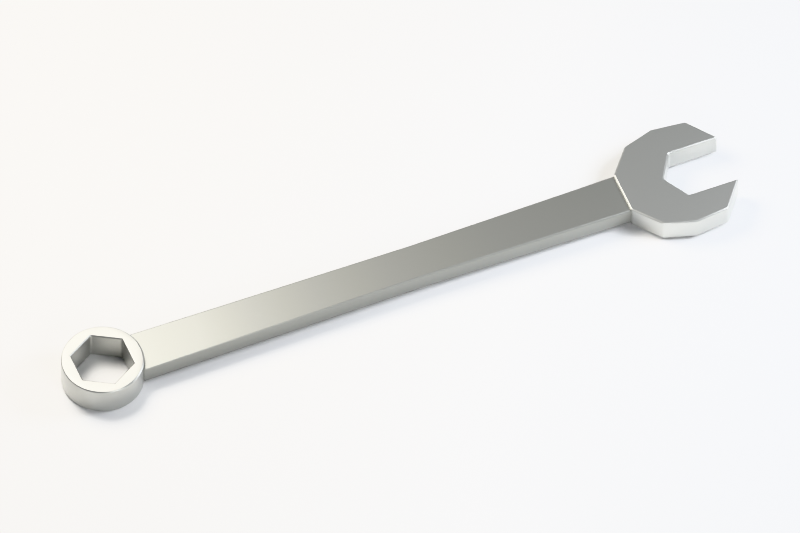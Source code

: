 # Source: working.blend  (saved by Blender 5.2.45; exported with 4.5.12 LTS)
import bpy
from mathutils import Matrix  # noqa: F401  (used for matrix-valued properties, if any)

bpy.ops.wm.read_factory_settings(use_empty=True)
scene = bpy.context.scene
scene.name = 'Scene'

# ---- materials (node trees are filled in below, after node groups)
mat_bright_steel = bpy.data.materials.new('bright steel')
mat_bright_steel.use_backface_culling = True
mat_bright_steel.diffuse_color = (0.4745, 0.4784, 0.4549, 1.0)
mat_ground_steel = bpy.data.materials.new('ground steel')
mat_ground_steel.use_backface_culling = True
mat_ground_steel.diffuse_color = (0.3059, 0.3098, 0.2902, 1.0)
mat_warm_grey_paper = bpy.data.materials.new('Warm grey paper')
mat_warm_grey_paper.diffuse_color = (0.57, 0.56, 0.53, 1.0)

# ---- material node trees
mat_bright_steel.use_nodes = True; mat_bright_steel.node_tree.nodes.clear()
_N = mat_bright_steel.node_tree.nodes; _L = mat_bright_steel.node_tree.links
n0 = _N.new('ShaderNodeBsdfPrincipled'); n0.name = 'Principled BSDF'; n0.location = (10, 300)
n0.inputs[0].default_value = (0.4745, 0.4784, 0.4549, 1.0)
n0.inputs[1].default_value = 0.78
n0.inputs[2].default_value = 0.33
n0.inputs[10].default_value = 0.005
n1 = _N.new('ShaderNodeOutputMaterial'); n1.name = 'Material Output'; n1.location = (300, 300)
_L.new(n0.outputs[0], n1.inputs[0])
n1.is_active_output = True
mat_ground_steel.use_nodes = True; mat_ground_steel.node_tree.nodes.clear()
_N = mat_ground_steel.node_tree.nodes; _L = mat_ground_steel.node_tree.links
n0 = _N.new('ShaderNodeBsdfPrincipled'); n0.name = 'Principled BSDF'; n0.location = (10, 300)
n0.inputs[0].default_value = (0.3059, 0.3098, 0.2902, 1.0)
n0.inputs[1].default_value = 0.8
n0.inputs[2].default_value = 0.43
n0.inputs[10].default_value = 0.005
n1 = _N.new('ShaderNodeOutputMaterial'); n1.name = 'Material Output'; n1.location = (300, 300)
_L.new(n0.outputs[0], n1.inputs[0])
n1.is_active_output = True
mat_warm_grey_paper.use_nodes = True; mat_warm_grey_paper.node_tree.nodes.clear()
_N = mat_warm_grey_paper.node_tree.nodes; _L = mat_warm_grey_paper.node_tree.links
n0 = _N.new('ShaderNodeBsdfPrincipled'); n0.name = 'Principled BSDF'; n0.location = (-200, 100)
n0.inputs[10].default_value = 0.005
n1 = _N.new('ShaderNodeOutputMaterial'); n1.name = 'Material Output'; n1.location = (200, 100)
_L.new(n0.outputs[0], n1.inputs[0])
n1.is_active_output = True

# ---- world
world_soft_studio_ambient = bpy.data.worlds.new('Soft studio ambient'); scene.world = world_soft_studio_ambient
world_soft_studio_ambient.use_nodes = True; world_soft_studio_ambient.node_tree.nodes.clear()
_N = world_soft_studio_ambient.node_tree.nodes; _L = world_soft_studio_ambient.node_tree.links
n0 = _N.new('ShaderNodeBackground'); n0.name = 'Background'; n0.location = (-200, 100)
n0.inputs[0].default_value = (0.79, 0.85, 0.94, 1.0)
n0.inputs[1].default_value = 0.32
n1 = _N.new('ShaderNodeOutputWorld'); n1.name = 'World Output'; n1.location = (200, 100)
_L.new(n0.outputs[0], n1.inputs[0])
n1.is_active_output = True

# ---- cameras
cam_camera = bpy.data.cameras.new('Camera')
cam_camera.type = 'ORTHO'
cam_camera.clip_start = 0.001
cam_camera.ortho_scale = 0.1885

# ---- lights
light_area = bpy.data.lights.new('Area', 'AREA')
light_area.color = (1.0, 0.96, 0.9)
light_area.energy = 1.8
light_area.shape = 'DISK'
light_area.size = 0.15
light_area.size_y = 1.0
light_area_001 = bpy.data.lights.new('Area.001', 'AREA')
light_area_001.color = (0.91, 0.94, 1.0)
light_area_001.energy = 1.0
light_area_001.shape = 'DISK'
light_area_001.size = 0.1
light_area_001.size_y = 1.0
light_area_002 = bpy.data.lights.new('Area.002', 'AREA')
light_area_002.energy = 0.5
light_area_002.shape = 'DISK'
light_area_002.size = 0.12
light_area_002.size_y = 1.0

# ---- meshes
me_ring_end = bpy.data.meshes.new('Ring end')
me_ring_end.from_pydata([(-0.007614, 0.003601, -0.0038), (-0.00819, 0.004378, -0.0038), (-0.006249, 0.002236, -0.0038), (-0.005472, 0.00166, -0.0038), (-0.006965, 0.002885, -0.0038), (-0.008687, 0.005207, -0.0038), (-0.0091, 0.006081, -0.0038), (-0.009426, 0.006991, -0.0038), (-0.009661, 0.007928, -0.0038), (-0.009803, 0.008885, -0.0038), (-0.004643, 0.001163, -0.0038), (-0.003769, 0.0007498, -0.0038), (-0.002859, 0.0004241, -0.0038), (-0.003753, 0.00335, -0.0038), (-0.001922, 0.0001893, -0.0038), (-0.0009655, 4.743e-05, -0.0038), (-0.007614, 0.003601, 0.0038), (-0.00819, 0.004378, 0.0038), (-0.006249, 0.002236, 0.0038), (-0.005472, 0.00166, 0.0038), (-0.006965, 0.002885, 0.0038), (-0.008687, 0.005207, 0.0038), (-0.0091, 0.006081, 0.0038), (-0.009426, 0.006991, 0.0038), (-0.009661, 0.007928, 0.0038), (-0.009803, 0.008885, 0.0038), (-0.004643, 0.001163, 0.0038), (-0.003769, 0.0007498, 0.0038), (-0.002859, 0.0004241, 0.0038), (-0.003753, 0.00335, 0.0038), (-0.001922, 0.0001893, 0.0038), (-0.0009655, 4.743e-05, 0.0038), (-0.00985, 0.00985, -0.0038), (-0.009803, 0.01082, -0.0038), (-0.009661, 0.01177, -0.0038), (-0.007506, 0.00985, -0.0038), (-0.009426, 0.01271, -0.0038), (-0.0091, 0.01362, -0.0038), (-0.008687, 0.01449, -0.0038), (-0.00819, 0.01532, -0.0038), (-0.007614, 0.0161, -0.0038), (-0.006965, 0.01682, -0.0038), (-0.006249, 0.01746, -0.0038), (-0.005472, 0.01804, -0.0038), (-0.003753, 0.01635, -0.0038), (-0.004643, 0.01854, -0.0038), (-0.003769, 0.01895, -0.0038), (-0.002859, 0.01928, -0.0038), (-0.001922, 0.01951, -0.0038), (-0.0009655, 0.01965, -0.0038), (-0.00985, 0.00985, 0.0038), (-0.009803, 0.01082, 0.0038), (-0.009661, 0.01177, 0.0038), (-0.007506, 0.00985, 0.0038), (-0.009426, 0.01271, 0.0038), (-0.0091, 0.01362, 0.0038), (-0.008687, 0.01449, 0.0038), (-0.00819, 0.01532, 0.0038), (-0.007614, 0.0161, 0.0038), (-0.006965, 0.01682, 0.0038), (-0.006249, 0.01746, 0.0038), (-0.005472, 0.01804, 0.0038), (-0.003753, 0.01635, 0.0038), (-0.004643, 0.01854, 0.0038), (-0.003769, 0.01895, 0.0038), (-0.002859, 0.01928, 0.0038), (-0.001922, 0.01951, 0.0038), (-0.0009655, 0.01965, 0.0038), (0.0, 0.0, -0.0038), (0.0009655, 4.743e-05, -0.0038), (0.001922, 0.0001893, -0.0038), (0.002859, 0.0004241, -0.0038), (0.003769, 0.0007498, -0.0038), (0.004643, 0.001163, -0.0038), (0.003753, 0.00335, -0.0038), (0.005472, 0.00166, -0.0038), (0.006249, 0.002236, -0.0038), (0.006965, 0.002885, -0.0038), (0.007614, 0.003601, -0.0038), (0.00819, 0.004378, -0.0038), (0.008687, 0.005207, -0.0038), (0.0091, 0.006081, -0.0038), (0.009426, 0.006991, -0.0038), (0.009661, 0.007928, -0.0038), (0.009803, 0.008885, -0.0038), (0.0, 0.0, 0.0038), (0.0009655, 4.743e-05, 0.0038), (0.001922, 0.0001893, 0.0038), (0.002859, 0.0004241, 0.0038), (0.003769, 0.0007498, 0.0038), (0.004643, 0.001163, 0.0038), (0.003753, 0.00335, 0.0038), (0.005472, 0.00166, 0.0038), (0.006249, 0.002236, 0.0038), (0.006965, 0.002885, 0.0038), (0.007614, 0.003601, 0.0038), (0.00819, 0.004378, 0.0038), (0.008687, 0.005207, 0.0038), (0.0091, 0.006081, 0.0038), (0.009426, 0.006991, 0.0038), (0.009661, 0.007928, 0.0038), (0.009803, 0.008885, 0.0038), (0.0, 0.0197, -0.0038), (0.0009655, 0.01965, -0.0038), (0.001922, 0.01951, -0.0038), (0.003753, 0.01635, -0.0038), (0.002859, 0.01928, -0.0038), (0.003769, 0.01895, -0.0038), (0.004643, 0.01854, -0.0038), (0.007506, 0.00985, -0.0038), (0.00985, 0.00985, -0.0038), (0.009803, 0.01082, -0.0038), (0.009661, 0.01177, -0.0038), (0.009426, 0.01271, -0.0038), (0.0091, 0.01362, -0.0038), (0.008687, 0.01449, -0.0038), (0.006965, 0.01682, -0.0038), (0.005472, 0.01804, -0.0038), (0.006249, 0.01746, -0.0038), (0.00819, 0.01532, -0.0038), (0.007614, 0.0161, -0.0038), (0.0, 0.0197, 0.0038), (0.0009655, 0.01965, 0.0038), (0.001922, 0.01951, 0.0038), (0.003753, 0.01635, 0.0038), (0.002859, 0.01928, 0.0038), (0.003769, 0.01895, 0.0038), (0.004643, 0.01854, 0.0038), (0.007506, 0.00985, 0.0038), (0.00985, 0.00985, 0.0038), (0.009803, 0.01082, 0.0038), (0.009661, 0.01177, 0.0038), (0.009426, 0.01271, 0.0038), (0.0091, 0.01362, 0.0038), (0.008687, 0.01449, 0.0038), (0.006965, 0.01682, 0.0038), (0.005472, 0.01804, 0.0038), (0.006249, 0.01746, 0.0038), (0.00819, 0.01532, 0.0038), (0.007614, 0.0161, 0.0038)], [], [(2, 13, 3), (1, 13, 0), (4, 13, 2), (0, 13, 4), (16, 0, 4), (17, 1, 0), (18, 2, 3), (19, 3, 10), (20, 4, 2), (5, 35, 1), (6, 35, 5), (7, 35, 6), (8, 35, 7), (9, 35, 8), (32, 35, 9), (1, 35, 13), (22, 6, 5), (23, 7, 6), (21, 5, 1), (24, 8, 7), (25, 9, 8), (50, 32, 9), (29, 13, 35), (3, 13, 10), (10, 13, 11), (11, 13, 12), (12, 13, 14), (14, 13, 15), (15, 13, 68), (26, 10, 11), (27, 11, 12), (28, 12, 14), (30, 14, 15), (31, 15, 68), (17, 21, 1), (16, 17, 0), (18, 20, 2), (19, 18, 3), (20, 16, 4), (18, 19, 29), (17, 16, 29), (20, 18, 29), (16, 20, 29), (21, 22, 5), (23, 24, 7), (22, 23, 6), (24, 25, 8), (25, 50, 9), (53, 29, 35), (21, 17, 53), (22, 21, 53), (23, 22, 53), (24, 23, 53), (25, 24, 53), (50, 25, 53), (17, 29, 53), (27, 26, 11), (26, 19, 10), (28, 27, 12), (30, 28, 14), (31, 30, 15), (85, 31, 68), (29, 91, 13), (19, 26, 29), (26, 27, 29), (27, 28, 29), (28, 30, 29), (30, 31, 29), (31, 85, 29), (33, 35, 32), (34, 35, 33), (36, 35, 34), (37, 35, 36), (38, 35, 37), (38, 44, 35), (51, 33, 32), (52, 34, 33), (54, 36, 34), (55, 37, 36), (56, 38, 37), (53, 35, 44), (39, 44, 38), (40, 44, 39), (41, 44, 40), (42, 44, 41), (43, 44, 42), (57, 39, 38), (58, 40, 39), (59, 41, 40), (60, 42, 41), (61, 43, 42), (45, 44, 43), (46, 44, 45), (47, 44, 46), (48, 44, 47), (49, 44, 48), (49, 105, 44), (63, 45, 43), (64, 46, 45), (65, 47, 46), (62, 44, 105), (66, 48, 47), (67, 49, 48), (121, 102, 49), (50, 51, 32), (51, 52, 33), (52, 54, 34), (54, 55, 36), (55, 56, 37), (56, 57, 38), (62, 53, 44), (51, 50, 53), (52, 51, 53), (54, 52, 53), (55, 54, 53), (56, 55, 53), (56, 53, 62), (57, 58, 39), (58, 59, 40), (59, 60, 41), (60, 61, 42), (61, 63, 43), (57, 56, 62), (58, 57, 62), (59, 58, 62), (60, 59, 62), (61, 60, 62), (63, 64, 45), (64, 65, 46), (65, 66, 47), (66, 67, 48), (67, 121, 49), (63, 61, 62), (64, 63, 62), (65, 64, 62), (66, 65, 62), (67, 66, 62), (67, 62, 124), (68, 13, 74), (68, 74, 69), (69, 74, 70), (70, 74, 71), (71, 74, 72), (72, 74, 73), (73, 74, 75), (85, 68, 69), (86, 69, 70), (87, 70, 71), (91, 74, 13), (88, 71, 72), (89, 72, 73), (90, 73, 75), (75, 74, 76), (76, 74, 77), (77, 74, 78), (78, 74, 79), (79, 74, 80), (92, 75, 76), (93, 76, 77), (94, 77, 78), (95, 78, 79), (96, 79, 80), (80, 74, 109), (80, 109, 81), (81, 109, 82), (82, 109, 83), (83, 109, 84), (84, 109, 110), (128, 109, 74), (97, 80, 81), (98, 81, 82), (99, 82, 83), (100, 83, 84), (101, 84, 110), (86, 85, 69), (87, 86, 70), (88, 87, 71), (89, 88, 72), (90, 89, 73), (85, 91, 29), (85, 86, 91), (86, 87, 91), (87, 88, 91), (88, 89, 91), (89, 90, 91), (90, 92, 91), (92, 90, 75), (93, 92, 76), (94, 93, 77), (95, 94, 78), (96, 95, 79), (92, 93, 91), (93, 94, 91), (94, 95, 91), (95, 96, 91), (96, 97, 91), (91, 128, 74), (97, 96, 80), (98, 97, 81), (99, 98, 82), (100, 99, 83), (101, 100, 84), (129, 101, 110), (97, 128, 91), (97, 98, 128), (98, 99, 128), (99, 100, 128), (100, 101, 128), (101, 129, 128), (102, 105, 49), (102, 103, 105), (105, 103, 104), (105, 104, 106), (105, 106, 107), (105, 107, 108), (105, 108, 117), (122, 103, 102), (123, 104, 103), (125, 106, 104), (126, 107, 106), (127, 108, 107), (105, 115, 109), (109, 111, 110), (109, 112, 111), (109, 113, 112), (109, 114, 113), (109, 115, 114), (124, 105, 109), (129, 110, 111), (130, 111, 112), (131, 112, 113), (134, 115, 119), (132, 113, 114), (133, 114, 115), (105, 116, 120), (105, 118, 116), (105, 120, 119), (105, 119, 115), (105, 117, 118), (135, 116, 118), (136, 117, 108), (137, 118, 117), (138, 119, 120), (139, 120, 116), (124, 62, 105), (121, 122, 102), (122, 123, 103), (123, 125, 104), (125, 126, 106), (127, 136, 108), (126, 127, 107), (121, 67, 124), (121, 124, 122), (124, 123, 122), (124, 125, 123), (124, 126, 125), (124, 127, 126), (124, 136, 127), (128, 124, 109), (130, 129, 111), (131, 130, 112), (133, 132, 114), (132, 131, 113), (134, 133, 115), (124, 128, 134), (128, 129, 130), (128, 130, 131), (128, 131, 132), (128, 132, 133), (128, 133, 134), (135, 139, 116), (136, 137, 117), (137, 135, 118), (139, 138, 120), (138, 134, 119), (124, 139, 135), (124, 135, 137), (124, 138, 139), (124, 134, 138), (124, 137, 136)])
me_ring_end.materials.append(mat_bright_steel)
me_ring_end.update()
me_shank = bpy.data.meshes.new('Shank')
me_shank.from_pydata([(-0.005525, 0.01793, -0.00232), (-0.005525, 0.01793, 0.00232), (-0.004862, 0.08957, -0.00232), (-0.005525, 0.1442, -0.00232), (-0.004862, 0.08957, 0.00232), (-0.005525, 0.1442, 0.00232), (0.005525, 0.01793, -0.00232), (0.005525, 0.01793, 0.00232), (0.004862, 0.08957, -0.00232), (0.005525, 0.1442, -0.00232), (0.004862, 0.08957, 0.00232), (0.005525, 0.1442, 0.00232)], [], [(4, 2, 0), (2, 6, 0), (1, 0, 6), (1, 4, 0), (4, 1, 7), (5, 3, 2), (8, 2, 3), (4, 5, 2), (10, 5, 4), (5, 11, 3), (2, 8, 6), (7, 6, 8), (7, 1, 6), (4, 7, 10), (10, 7, 8), (8, 3, 9), (11, 9, 3), (10, 8, 9), (10, 11, 5), (11, 10, 9)])
me_shank.materials.append(mat_ground_steel)
me_shank.update()
me_open_jaw = bpy.data.meshes.new('Open jaw')
me_open_jaw.from_pydata([(-0.01226, 0.1475, -0.0029), (-0.0146, 0.1551, -0.0029), (-0.005525, 0.142, -0.0029), (-0.01226, 0.1475, 0.0029), (-0.0146, 0.1551, 0.0029), (-0.005525, 0.142, 0.0029), (-0.01372, 0.1635, -0.0029), (-0.0065, 0.1564, -0.0029), (-0.0065, 0.169, -0.0029), (-0.01372, 0.1635, 0.0029), (-0.0065, 0.1564, 0.0029), (-0.0065, 0.169, 0.0029), (0.005525, 0.142, -0.0029), (0.0, 0.1526, -0.0029), (0.01226, 0.1475, -0.0029), (0.0146, 0.1551, -0.0029), (0.005525, 0.142, 0.0029), (0.0, 0.1526, 0.0029), (0.01226, 0.1475, 0.0029), (0.0146, 0.1551, 0.0029), (0.0065, 0.1564, -0.0029), (0.0065, 0.169, -0.0029), (0.01372, 0.1635, -0.0029), (0.0065, 0.1564, 0.0029), (0.0065, 0.169, 0.0029), (0.01372, 0.1635, 0.0029)], [], [(3, 0, 2), (7, 0, 1), (4, 1, 0), (13, 2, 0), (5, 2, 12), (13, 0, 7), (17, 13, 7), (5, 3, 2), (3, 4, 0), (10, 4, 3), (17, 3, 5), (10, 17, 7), (17, 10, 3), (7, 1, 6), (9, 6, 1), (7, 6, 8), (11, 8, 6), (10, 7, 8), (4, 9, 1), (10, 9, 4), (9, 11, 6), (10, 11, 9), (11, 10, 8), (13, 12, 2), (14, 12, 13), (14, 13, 20), (23, 20, 13), (16, 12, 14), (14, 20, 15), (18, 14, 15), (16, 5, 12), (17, 5, 16), (18, 17, 16), (17, 23, 13), (18, 23, 17), (18, 16, 14), (19, 18, 15), (18, 19, 23), (24, 21, 20), (15, 20, 22), (19, 15, 22), (22, 20, 21), (25, 22, 21), (23, 24, 20), (25, 19, 22), (19, 25, 23), (24, 25, 21), (25, 24, 23)])
me_open_jaw.materials.append(mat_bright_steel)
me_open_jaw.update()
me_plane = bpy.data.meshes.new('Plane')
me_plane.from_pydata([(-2.0, -2.0, 0.0), (2.0, -2.0, 0.0), (-2.0, 2.0, 0.0), (2.0, 2.0, 0.0)], [], [(0, 1, 3, 2)])
_uv = me_plane.uv_layers.new(name='UVMap')
_uv.uv.foreach_set('vector', [0.0, 0.0, 1.0, 0.0, 1.0, 1.0, 0.0, 1.0])
me_plane.materials.append(mat_warm_grey_paper)
me_plane.update()

# ---- objects
ob_ring_end = bpy.data.objects.new('Ring end', me_ring_end)
ob_shank = bpy.data.objects.new('Shank', me_shank)
ob_open_jaw = bpy.data.objects.new('Open jaw', me_open_jaw)
ob_studio_floor = bpy.data.objects.new('Studio floor', me_plane)
ob_large_key = bpy.data.objects.new('Large key', light_area)
ob_grip_highlight = bpy.data.objects.new('Grip highlight', light_area_001)
ob_front_fill = bpy.data.objects.new('Front fill', light_area_002)
ob_camera = bpy.data.objects.new('Camera', cam_camera)

# ---- transforms, parenting, visibility, modifiers, constraints
ob_ring_end.location = (0.0, 0.0, 0.0)
ob_ring_end.rotation_mode = 'QUATERNION'
ob_ring_end.rotation_quaternion = (1.0, 0.0, 0.0, 0.0)
_m = ob_ring_end.modifiers.new('Edge highlight', 'BEVEL')
_m.width = 0.00045
_m.width_pct = 0.00045
_m.segments = 3
_m = ob_ring_end.modifiers.new('Face normals', 'WEIGHTED_NORMAL')
ob_shank.location = (0.0, 0.0, 0.0)
ob_shank.rotation_mode = 'QUATERNION'
ob_shank.rotation_quaternion = (1.0, 0.0, 0.0, 0.0)
_m = ob_shank.modifiers.new('Edge highlight', 'BEVEL')
_m.width = 0.00045
_m.width_pct = 0.00045
_m.segments = 3
_m = ob_shank.modifiers.new('Face normals', 'WEIGHTED_NORMAL')
ob_open_jaw.location = (0.0, 0.0, 0.0)
ob_open_jaw.rotation_mode = 'QUATERNION'
ob_open_jaw.rotation_quaternion = (1.0, 0.0, 0.0, 0.0)
_m = ob_open_jaw.modifiers.new('Edge highlight', 'BEVEL')
_m.width = 0.00045
_m.width_pct = 0.00045
_m.segments = 3
_m = ob_open_jaw.modifiers.new('Face normals', 'WEIGHTED_NORMAL')
ob_studio_floor.location = (0.0, 0.0845, -0.00395)
ob_large_key.location = (-0.12, -0.0055, 0.2)
ob_large_key.rotation_euler = (0.6435, 1.686e-08, -0.9273)
ob_grip_highlight.location = (0.05, 0.2545, 0.12)
ob_grip_highlight.rotation_euler = (0.9755, -2.42e-08, 2.856)
ob_front_fill.location = (0.2, 0.0545, 0.12)
ob_front_fill.rotation_euler = (1.035, 1.336e-07, 1.422)
ob_camera.location = (0.1873, 0.009403, 0.2736)
ob_camera.rotation_euler = (0.6401, -3.96e-08, 1.185)

# ---- collection membership
scene.collection.objects.link(ob_ring_end)
scene.collection.objects.link(ob_shank)
scene.collection.objects.link(ob_open_jaw)
scene.collection.objects.link(ob_studio_floor)
scene.collection.objects.link(ob_large_key)
scene.collection.objects.link(ob_grip_highlight)
scene.collection.objects.link(ob_front_fill)
scene.collection.objects.link(ob_camera)

# ---- scene / render settings (as saved in the file)
scene.camera = ob_camera
scene.frame_start = 1; scene.frame_end = 250; scene.frame_set(1)
scene.render.engine = 'CYCLES'
scene.render.resolution_x = 1080
scene.render.resolution_y = 720
scene.render.bake_bias = 0.0
scene.render.bake_samples = 0
scene.render.compositor_device = 'GPU'
scene.cycles.samples = 20
scene.eevee.use_volume_custom_range = False
scene.eevee.fast_gi_thickness_near = 0.1
scene.eevee.fast_gi_thickness_far = 0.0
scene.eevee.ray_tracing_options.screen_trace_thickness = 0.1
scene.view_settings.view_transform = 'Khronos PBR Neutral'
scene.view_settings.exposure = -0.85
bpy.context.view_layer.update()
